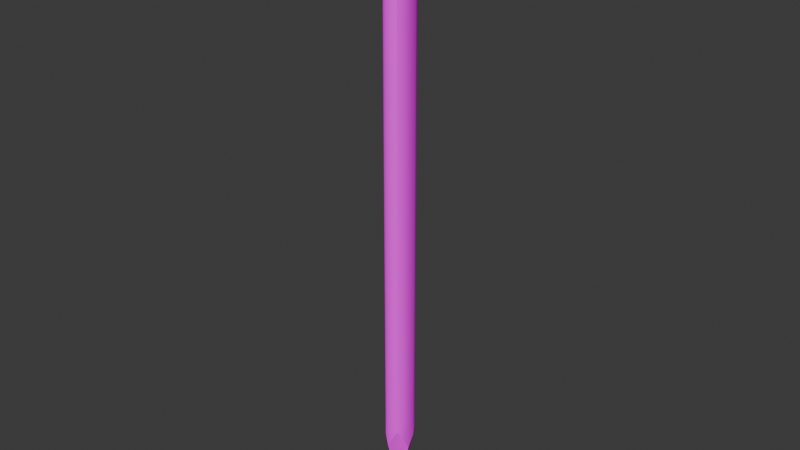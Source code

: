 # Source: Nail.blend  (saved by Blender 4.0.36; exported with 4.5.12 LTS)
import bpy
from mathutils import Matrix  # noqa: F401  (used for matrix-valued properties, if any)

bpy.ops.wm.read_factory_settings(use_empty=True)
scene = bpy.context.scene
scene.name = 'Scene'

# ---- collections
col_collection = bpy.data.collections.new('Collection'); scene.collection.children.link(col_collection)

# ---- images (referenced by path relative to the original .blend; pixels are not part of the script)
import os
ASSET_DIR = os.environ.get("B2B_ASSET_DIR", "")  # directory of the original .blend (textures are referenced by path, not embedded)
HERE = os.path.dirname(os.path.abspath(__file__))  # packed textures are extracted next to this script under _unpacked/

def load_image(name, relpath, width, height, colorspace="sRGB"):
    """Load a texture the original file referenced (path relative to the .blend, or extracted next to this script)."""
    p = next((c for c in (os.path.join(HERE, relpath), os.path.join(ASSET_DIR, relpath)) if relpath and os.path.exists(c)), "")
    if p:
        img = bpy.data.images.load(p, check_existing=True)
        img.name = name
    else:  # same state as the original file: an image datablock whose file is absent (Cycles renders it pink)
        img = bpy.data.images.new(name, width, height)
        img.source = "FILE"
        img.filepath = "//" + (relpath or name)
    img.colorspace_settings.name = colorspace
    return img
img_rusty_nail_diffuse = load_image('Rusty_Nail_Diffuse', 'Rusty_Nail_Diffuse.jpg', 1024, 1024, 'sRGB')
img_rusty_nail_normal = load_image('Rusty_Nail_Normal', 'Rusty_Nail_Normal.jpg', 1024, 1024, 'Non-Color')
img_rusty_nail_specular = load_image('Rusty_Nail_Specular', 'Rusty_Nail_Specular.jpg', 1024, 1024, 'Non-Color')

# ---- materials (node trees are filled in below, after node groups)
mat_rusty_nail_mat = bpy.data.materials.new('Rusty_Nail_mat')
mat_rusty_nail_mat.use_transparent_shadow = False
mat_rusty_nail_mat.diffuse_color = (1.0, 1.0, 1.0, 1.0)
mat_rusty_nail_mat.roughness = 0.8533
mat_rusty_nail_mat.specular_intensity = 1.0
mat_rusty_nail_mat.metallic = 0.22

# ---- material node trees
mat_rusty_nail_mat.use_nodes = True; mat_rusty_nail_mat.node_tree.nodes.clear()
_N = mat_rusty_nail_mat.node_tree.nodes; _L = mat_rusty_nail_mat.node_tree.links
n0 = _N.new('ShaderNodeBsdfPrincipled'); n0.name = 'Principled BSDF'; n0.location = (10, 300)
n0.inputs[1].default_value = 0.22
n0.inputs[2].default_value = 0.8533
n0.inputs[3].default_value = 1.45
n0.inputs[27].default_value = (0.0, 0.0, 0.0, 1.0)
n0.inputs[28].default_value = 1.0
n1 = _N.new('ShaderNodeNormalMap'); n1.name = 'Normal Map'; n1.location = (-300, -300)
n1.label = 'Normal/Map'
n1.inputs[0].default_value = 0.301
n2 = _N.new('ShaderNodeTexImage'); n2.name = 'Image Texture'; n2.location = (-300, 600)
n2.image = img_rusty_nail_diffuse
n3 = _N.new('ShaderNodeTexImage'); n3.name = 'Image Texture.001'; n3.location = (-600, -900)
n3.image = img_rusty_nail_normal
n4 = _N.new('ShaderNodeTexImage'); n4.name = 'Image Texture.002'; n4.location = (-300, 300)
n4.image = img_rusty_nail_specular
n5 = _N.new('ShaderNodeOutputMaterial'); n5.name = 'Material Output'; n5.location = (300, 300)
_L.new(n0.outputs[0], n5.inputs[0])
_L.new(n1.outputs[0], n0.inputs[5])
_L.new(n2.outputs[0], n0.inputs[0])
_L.new(n3.outputs[0], n1.inputs[1])
_L.new(n4.outputs[0], n0.inputs[13])
n5.is_active_output = True

# ---- world
world_world = bpy.data.worlds.new('World'); scene.world = world_world
world_world.use_nodes = True; world_world.node_tree.nodes.clear()
_N = world_world.node_tree.nodes; _L = world_world.node_tree.links
n0 = _N.new('ShaderNodeOutputWorld'); n0.name = 'World Output'; n0.location = (300, 300)
n1 = _N.new('ShaderNodeBackground'); n1.name = 'Background'; n1.location = (10, 300)
n1.inputs[0].default_value = (0.05088, 0.05088, 0.05088, 1.0)
_L.new(n1.outputs[0], n0.inputs[0])
n0.is_active_output = True
world_world.color = (0.05088, 0.05088, 0.05088)
world_world.use_sun_shadow = False
world_world.sun_shadow_jitter_overblur = 0.0

# ---- meshes
me_mesh = bpy.data.meshes.new('Mesh')
me_mesh.from_pydata([(0.05843, -0.1102, -2.941), (0.1172, -0.03684, -3.111), (0.1069, 0.05661, -2.941), (0.03352, 0.1154, -3.111), (-0.05993, 0.1051, -2.941), (-0.1187, 0.0317, -3.111), (-0.1084, -0.06175, -2.941), (-0.03502, -0.1205, -3.111), (-0.0007486, -0.002573, -3.617), (-0.1187, 0.0317, 1.232), (-0.05993, 0.1051, 1.232), (0.03352, 0.1154, 1.232), (0.1069, 0.05661, 1.232), (0.1172, -0.03684, 1.232), (0.05843, -0.1102, 1.232), (-0.03502, -0.1205, 1.232), (-0.1084, -0.06175, 1.232), (0.1863, -0.3429, 1.45), (0.1911, -0.3515, 1.437), (0.3722, -0.1109, 1.45), (0.3816, -0.1137, 1.437), (0.3396, 0.1845, 1.45), (0.3482, 0.1892, 1.437), (0.1076, 0.3704, 1.45), (0.1103, 0.3798, 1.437), (-0.1878, 0.3378, 1.45), (-0.1926, 0.3463, 1.437), (-0.3737, 0.1058, 1.45), (-0.3831, 0.1085, 1.437), (-0.3411, -0.1897, 1.45), (-0.3497, -0.1944, 1.437), (-0.1091, -0.3755, 1.45), (-0.1118, -0.3849, 1.437), (-0.0007486, -0.002563, 1.459), (-0.3806, 0.1078, 1.371), (-0.3721, 0.1053, 1.362), (-0.1913, 0.3441, 1.371), (-0.1871, 0.3363, 1.362), (0.1096, 0.3773, 1.371), (0.1071, 0.3688, 1.362), (0.3459, 0.188, 1.371), (0.3382, 0.1837, 1.362), (0.3791, -0.1129, 1.371), (0.3707, -0.1105, 1.362), (0.1898, -0.3492, 1.371), (0.1856, -0.3415, 1.362), (-0.1111, -0.3824, 1.371), (-0.1086, -0.374, 1.362), (-0.3474, -0.1931, 1.371), (-0.3397, -0.1889, 1.362), (-0.01416, 0.1189, -3.026), (-0.01416, 0.1189, 1.232), (-0.04293, 0.3795, 1.362), (-0.04389, 0.3882, 1.371), (-0.04418, 0.3908, 1.437), (-0.04311, 0.3811, 1.45), (-0.1872, 0.05161, 1.455), (-0.2421, -0.3038, 1.45), (-0.2482, -0.3114, 1.437), (-0.2466, -0.3094, 1.371), (-0.2411, -0.3026, 1.362), (-0.07715, -0.09794, 1.232), (-0.07715, -0.09794, -3.026), (-0.05973, 0.01456, -3.364), (0.07566, 0.0928, -3.026), (0.07566, 0.0928, 1.232), (0.2396, 0.2974, 1.362), (0.2451, 0.3043, 1.371), (0.2467, 0.3063, 1.437), (0.2406, 0.2987, 1.45), (0.1857, -0.05674, 1.455), (0.04161, -0.3863, 1.45), (0.04268, -0.3959, 1.437), (0.0424, -0.3934, 1.371), (0.04143, -0.3847, 1.362), (0.01266, -0.124, 1.232), (0.01266, -0.124, -3.026), (0.05823, -0.01971, -3.364), (0.1196, 0.0209, -3.009), (0.1196, 0.0209, 1.232), (0.3779, 0.07127, 1.362), (0.3865, 0.07295, 1.371), (0.389, 0.07344, 1.437), (0.3794, 0.07158, 1.45), (0.2084, 0.1438, 1.452), (0.06426, 0.2212, 1.454), (-0.09896, 0.2331, 1.452), (-0.282, 0.2638, 1.45), (-0.2891, 0.2705, 1.437), (-0.2872, 0.2687, 1.371), (-0.2808, 0.2626, 1.362), (-0.08978, 0.08173, 1.232), (-0.08978, 0.08173, -3.009), (-0.03182, 0.07197, -3.161), (0.01981, 0.06821, -3.314), (0.06542, 0.04372, -3.161), (0.09462, -0.07898, -3.026), (0.09462, -0.07898, 1.232), (0.2993, -0.2429, 1.362), (0.3061, -0.2484, 1.371), (0.3081, -0.25, 1.437), (0.3005, -0.2439, 1.45), (0.1122, -0.208, 1.452), (-0.05492, -0.189, 1.455), (-0.2062, -0.1155, 1.452), (-0.3845, -0.04493, 1.45), (-0.3941, -0.046, 1.437), (-0.3916, -0.04572, 1.371), (-0.3829, -0.04476, 1.362), (-0.1222, -0.01598, 1.232), (-0.1222, -0.01598, -3.026), (-0.06572, -0.03829, -3.195), (-0.01789, -0.06155, -3.364), (0.03497, -0.06754, -3.195), (0.05843, -0.1102, 1.2), (0.01266, -0.124, 1.199), (-0.03502, -0.1205, 1.198), (-0.07715, -0.09794, 1.199), (-0.1084, -0.06175, 1.2), (-0.1222, -0.01598, 1.199), (-0.1187, 0.0317, 1.198), (-0.08978, 0.08173, 1.199), (-0.05993, 0.1051, 1.2), (-0.01416, 0.1189, 1.199), (0.03352, 0.1154, 1.198), (0.07566, 0.0928, 1.199), (0.1069, 0.05661, 1.2), (0.1196, 0.0209, 1.199), (0.1172, -0.03684, 1.198), (0.09462, -0.07898, 1.199), (0.05843, -0.1102, -2.854), (0.1172, -0.03684, -2.854), (0.1069, 0.05661, -2.854), (0.03352, 0.1154, -2.854), (-0.05993, 0.1051, -2.854), (-0.1187, 0.0317, -2.854), (-0.1084, -0.06175, -2.854), (-0.03502, -0.1205, -2.854), (-0.01416, 0.1189, -2.854), (0.07566, 0.0928, -2.854), (0.1196, 0.0209, -2.854), (0.09462, -0.07898, -2.854), (0.01266, -0.124, -2.854), (-0.07715, -0.09794, -2.854), (-0.1222, -0.01598, -2.854), (-0.08978, 0.08173, -2.854), (0.01266, -0.124, -0.8274), (-0.03502, -0.1205, -0.8278), (-0.07715, -0.09794, -0.8275), (-0.1084, -0.06175, -0.8272), (-0.1222, -0.01598, -0.8276), (-0.1187, 0.0317, -0.8279), (-0.08978, 0.08173, -0.8275), (-0.05993, 0.1051, -0.8272), (-0.01416, 0.1189, -0.8274), (0.03352, 0.1154, -0.8277), (0.07566, 0.0928, -0.8273), (0.1069, 0.05661, -0.8269), (0.1196, 0.0209, -0.8272), (0.1172, -0.03684, -0.8276), (0.09462, -0.07898, -0.8273), (0.05843, -0.1102, -0.827), (0.01266, -0.124, 0.1858), (-0.03502, -0.1205, 0.1853), (-0.07715, -0.09794, 0.1857), (-0.1084, -0.06175, 0.1862), (-0.1222, -0.01598, 0.1857), (-0.1187, 0.0317, 0.1852), (-0.08978, 0.08173, 0.1858), (-0.05993, 0.1051, 0.1863), (-0.01416, 0.1189, 0.1858), (0.03352, 0.1154, 0.1853), (0.07566, 0.0928, 0.1859), (0.1069, 0.05661, 0.1864), (0.1196, 0.0209, 0.186), (0.1172, -0.03684, 0.1854), (0.09462, -0.07898, 0.1859), (0.05843, -0.1102, 0.1863), (0.05843, -0.1102, -1.84), (0.09462, -0.07898, -1.84), (0.1172, -0.03684, -1.841), (0.1196, 0.0209, -1.84), (0.1069, 0.05661, -1.84), (0.07566, 0.0928, -1.84), (0.03352, 0.1154, -1.841), (-0.01416, 0.1189, -1.841), (-0.05993, 0.1051, -1.841), (-0.08978, 0.08173, -1.841), (-0.1187, 0.0317, -1.841), (-0.1222, -0.01598, -1.841), (-0.1084, -0.06175, -1.841), (-0.07715, -0.09794, -1.841), (-0.03502, -0.1205, -1.841), (0.01266, -0.124, -1.841), (-0.3468, 0.09796, 1.349), (-0.3568, -0.04188, 1.349), (-0.3165, -0.1762, 1.349), (-0.2247, -0.2821, 1.349), (-0.1013, -0.3486, 1.349), (0.03856, -0.3586, 1.349), (0.1729, -0.3184, 1.349), (0.2788, -0.2265, 1.349), (0.3453, -0.1031, 1.349), (0.352, 0.06623, 1.349), (0.315, 0.171, 1.349), (0.2232, 0.277, 1.349), (0.09978, 0.3435, 1.349), (-0.04005, 0.3535, 1.349), (-0.1744, 0.3132, 1.349), (-0.2617, 0.2446, 1.349)], [], [(128, 13, 97, 129), (126, 12, 79, 127), (124, 11, 65, 125), (122, 10, 51, 123), (121, 91, 10, 122), (119, 109, 9, 120), (117, 61, 16, 118), (115, 75, 15, 116), (94, 3, 64, 95), (4, 50, 93, 92), (110, 5, 63, 111), (112, 8, 77, 113), (90, 37, 208, 209), (37, 52, 207, 208), (39, 66, 205, 206), (41, 80, 203, 204), (43, 98, 201, 202), (74, 47, 198, 199), (60, 49, 196, 197), (108, 35, 194, 195), (71, 31, 32, 72), (100, 20, 19, 101), (82, 22, 21, 83), (68, 24, 23, 69), (54, 26, 25, 55), (26, 88, 87, 25), (28, 106, 105, 27), (30, 58, 57, 29), (102, 70, 33, 103), (56, 27, 105, 104), (55, 25, 87, 86), (69, 23, 85, 84), (89, 36, 37, 90), (35, 108, 107, 34), (36, 53, 52, 37), (38, 67, 66, 39), (40, 81, 80, 41), (42, 99, 98, 43), (73, 46, 47, 74), (59, 48, 49, 60), (36, 89, 88, 26), (53, 36, 26, 54), (67, 38, 24, 68), (81, 40, 22, 82), (99, 42, 20, 100), (46, 73, 72, 32), (48, 59, 58, 30), (34, 107, 106, 28), (123, 51, 11, 124), (206, 207, 52, 39), (53, 38, 39, 52), (38, 53, 54, 24), (24, 54, 55, 23), (85, 23, 55, 86), (103, 33, 56, 104), (58, 32, 31, 57), (59, 46, 32, 58), (46, 59, 60, 47), (47, 60, 197, 198), (116, 15, 61, 117), (63, 8, 112, 111), (50, 3, 94, 93), (125, 65, 12, 126), (204, 205, 66, 41), (67, 40, 41, 66), (40, 67, 68, 22), (22, 68, 69, 21), (83, 21, 69, 84), (101, 19, 70, 102), (17, 71, 72, 18), (73, 44, 18, 72), (44, 73, 74, 45), (45, 74, 199, 200), (114, 14, 75, 115), (113, 77, 1, 96), (2, 78, 95, 64), (127, 79, 13, 128), (202, 203, 80, 43), (81, 42, 43, 80), (42, 81, 82, 20), (20, 82, 83, 19), (19, 83, 84, 70), (85, 33, 70, 84), (33, 85, 86, 56), (87, 27, 56, 86), (88, 28, 27, 87), (89, 34, 28, 88), (34, 89, 90, 35), (35, 90, 209, 194), (120, 9, 91, 121), (93, 63, 5, 92), (94, 8, 63, 93), (77, 8, 94, 95), (78, 1, 77, 95), (129, 97, 14, 114), (200, 201, 98, 45), (99, 44, 45, 98), (44, 99, 100, 18), (18, 100, 101, 17), (71, 17, 101, 102), (31, 71, 102, 103), (31, 103, 104, 57), (105, 29, 57, 104), (106, 30, 29, 105), (107, 48, 30, 106), (108, 49, 48, 107), (49, 108, 195, 196), (118, 16, 109, 119), (6, 110, 111, 62), (112, 7, 62, 111), (76, 7, 112, 113), (0, 76, 113, 96), (76, 0, 130, 142), (7, 76, 142, 137), (62, 7, 137, 143), (6, 62, 143, 136), (110, 6, 136, 144), (5, 110, 144, 135), (92, 5, 135, 145), (4, 92, 145, 134), (50, 4, 134, 138), (3, 50, 138, 133), (64, 3, 133, 139), (2, 64, 139, 132), (78, 2, 132, 140), (1, 78, 140, 131), (96, 1, 131, 141), (0, 96, 141, 130), (193, 178, 161, 146), (192, 193, 146, 147), (191, 192, 147, 148), (190, 191, 148, 149), (189, 190, 149, 150), (188, 189, 150, 151), (187, 188, 151, 152), (186, 187, 152, 153), (185, 186, 153, 154), (184, 185, 154, 155), (183, 184, 155, 156), (182, 183, 156, 157), (181, 182, 157, 158), (180, 181, 158, 159), (179, 180, 159, 160), (178, 179, 160, 161), (147, 146, 162, 163), (148, 147, 163, 164), (149, 148, 164, 165), (150, 149, 165, 166), (151, 150, 166, 167), (152, 151, 167, 168), (153, 152, 168, 169), (154, 153, 169, 170), (155, 154, 170, 171), (156, 155, 171, 172), (157, 156, 172, 173), (158, 157, 173, 174), (159, 158, 174, 175), (160, 159, 175, 176), (161, 160, 176, 177), (146, 161, 177, 162), (163, 162, 115, 116), (164, 163, 116, 117), (165, 164, 117, 118), (166, 165, 118, 119), (167, 166, 119, 120), (168, 167, 120, 121), (169, 168, 121, 122), (170, 169, 122, 123), (171, 170, 123, 124), (172, 171, 124, 125), (173, 172, 125, 126), (174, 173, 126, 127), (175, 174, 127, 128), (176, 175, 128, 129), (177, 176, 129, 114), (162, 177, 114, 115), (130, 141, 179, 178), (141, 131, 180, 179), (131, 140, 181, 180), (140, 132, 182, 181), (132, 139, 183, 182), (139, 133, 184, 183), (133, 138, 185, 184), (138, 134, 186, 185), (134, 145, 187, 186), (145, 135, 188, 187), (135, 144, 189, 188), (144, 136, 190, 189), (136, 143, 191, 190), (143, 137, 192, 191), (137, 142, 193, 192), (142, 130, 178, 193), (195, 194, 9, 109), (196, 195, 109, 16), (197, 196, 16, 61), (198, 197, 61, 15), (199, 198, 15, 75), (200, 199, 75, 14), (97, 201, 200, 14), (202, 201, 97, 13), (79, 203, 202, 13), (204, 203, 79, 12), (65, 205, 204, 12), (206, 205, 65, 11), (51, 207, 206, 11), (208, 207, 51, 10), (209, 208, 10, 91), (194, 209, 91, 9)])
me_mesh.polygons.foreach_set('use_smooth', [True] * 208)
_k = set([(0, 76), (0, 96), (1, 77), (1, 78), (1, 96), (2, 64), (2, 78), (3, 50), (3, 64), (3, 94), (4, 50), (4, 92), (5, 63), (5, 92), (5, 110), (6, 62), (6, 110), (7, 62), (7, 76), (7, 112), (8, 63), (8, 77), (8, 94), (8, 112)])
me_mesh.attributes.new('sharp_edge', 'BOOLEAN', 'EDGE').data.foreach_set('value', [ (min(e.vertices), max(e.vertices)) in _k for e in me_mesh.edges])
_uv = me_mesh.uv_layers.new(name='map1')
_uv.uv.foreach_set('vector', [0.7741, 0.1048, 0.7742, 0.09867, 0.7654, 0.1019, 0.7653, 0.108, 0.7928, 0.1003, 0.7929, 0.09431, 0.7854, 0.09605, 0.7853, 0.1021, 0.8124, 0.09835, 0.8125, 0.09213, 0.8027, 0.09322, 0.8026, 0.09931, 0.8325, 0.09782, 0.8326, 0.09185, 0.8225, 0.09199, 0.8225, 0.09808, 0.8404, 0.09854, 0.8405, 0.09247, 0.8326, 0.09185, 0.8325, 0.09782, 0.8618, 0.1012, 0.8619, 0.09516, 0.8524, 0.09341, 0.8523, 0.09963, 0.8799, 0.1055, 0.8801, 0.09947, 0.8714, 0.09692, 0.8712, 0.1029, 0.8969, 0.1105, 0.897, 0.1045, 0.8887, 0.102, 0.8886, 0.1082, 0.8032, 0.9372, 0.8016, 0.8976, 0.7929, 0.8818, 0.7901, 0.9079, 0.8198, 0.8663, 0.8107, 0.882, 0.8149, 0.9082, 0.8266, 0.8793, 0.8461, 0.8836, 0.8369, 0.8989, 0.8213, 0.9476, 0.8425, 0.9163, 0.7699, 0.9519, 0.8057, 0.9964, 0.786, 0.9472, 0.7635, 0.9171, 0.8504, 0.02542, 0.8359, 0.02379, 0.8356, 0.03059, 0.8494, 0.03212, 0.8359, 0.02379, 0.8181, 0.02402, 0.8185, 0.03082, 0.8356, 0.03059, 0.8002, 0.02425, 0.7818, 0.02881, 0.7838, 0.03525, 0.8015, 0.03104, 0.7633, 0.03338, 0.7468, 0.04167, 0.7507, 0.04711, 0.7662, 0.03947, 0.7222, 0.05411, 0.7108, 0.08037, 0.7162, 0.08253, 0.7274, 0.05857, 0.954, 0.09925, 0.9482, 0.07144, 0.9422, 0.0745, 0.9483, 0.09977, 0.9295, 0.05607, 0.9108, 0.04071, 0.9069, 0.04633, 0.9245, 0.06041, 0.8914, 0.03429, 0.8721, 0.02787, 0.8701, 0.03442, 0.8885, 0.04037, 0.5737, 0.5191, 0.609, 0.6033, 0.619, 0.6029, 0.5822, 0.5154, 0.4577, 0.3917, 0.37, 0.3556, 0.37, 0.3656, 0.4542, 0.4003, 0.265, 0.3992, 0.195, 0.4282, 0.202, 0.4354, 0.2692, 0.4074, 0.1585, 0.5158, 0.1219, 0.6034, 0.1319, 0.6034, 0.167, 0.5194, 0.1581, 0.6912, 0.1942, 0.7791, 0.2013, 0.772, 0.1666, 0.6877, 0.1942, 0.7791, 0.2645, 0.8083, 0.2687, 0.8, 0.2013, 0.772, 0.37, 0.8521, 0.4581, 0.8157, 0.4546, 0.8072, 0.37, 0.8421, 0.5462, 0.7793, 0.5826, 0.6911, 0.5741, 0.6878, 0.5392, 0.7723, 0.472, 0.502, 0.3702, 0.4848, 0.3705, 0.6041, 0.4897, 0.6037, 0.3702, 0.7231, 0.37, 0.8421, 0.4546, 0.8072, 0.4721, 0.7054, 0.1666, 0.6877, 0.2013, 0.772, 0.2687, 0.8, 0.248, 0.7019, 0.167, 0.5194, 0.1319, 0.6034, 0.2273, 0.6037, 0.2483, 0.5056, 0.2525, 0.8317, 0.174, 0.7988, 0.1694, 0.8034, 0.2497, 0.8371, 0.3703, 0.8877, 0.4707, 0.8458, 0.4683, 0.8401, 0.3702, 0.8811, 0.174, 0.7988, 0.1339, 0.7009, 0.1282, 0.7031, 0.1694, 0.8034, 0.09373, 0.6029, 0.1345, 0.5055, 0.1288, 0.5031, 0.08698, 0.6028, 0.1753, 0.408, 0.2532, 0.3758, 0.2505, 0.3703, 0.1707, 0.4034, 0.3701, 0.3274, 0.4677, 0.3676, 0.4701, 0.3619, 0.3702, 0.3208, 0.6058, 0.5053, 0.6463, 0.6028, 0.6529, 0.6028, 0.6115, 0.5029, 0.6063, 0.7009, 0.5663, 0.7991, 0.5711, 0.8038, 0.612, 0.7033, 0.174, 0.7988, 0.2525, 0.8317, 0.2645, 0.8083, 0.1942, 0.7791, 0.1339, 0.7009, 0.174, 0.7988, 0.1942, 0.7791, 0.1581, 0.6912, 0.1345, 0.5055, 0.09373, 0.6029, 0.1219, 0.6034, 0.1585, 0.5158, 0.2532, 0.3758, 0.1753, 0.408, 0.195, 0.4282, 0.265, 0.3992, 0.4677, 0.3676, 0.3701, 0.3274, 0.37, 0.3556, 0.4577, 0.3917, 0.6463, 0.6028, 0.6058, 0.5053, 0.5822, 0.5154, 0.619, 0.6029, 0.5663, 0.7991, 0.6063, 0.7009, 0.5826, 0.6911, 0.5462, 0.7793, 0.3702, 0.8811, 0.4683, 0.8401, 0.4581, 0.8157, 0.37, 0.8521, 0.8225, 0.09808, 0.8225, 0.09199, 0.8125, 0.09213, 0.8124, 0.09835, 0.8015, 0.03104, 0.8185, 0.03082, 0.8181, 0.02402, 0.8002, 0.02425, 0.1339, 0.7009, 0.09373, 0.6029, 0.08698, 0.6028, 0.1282, 0.7031, 0.09373, 0.6029, 0.1339, 0.7009, 0.1581, 0.6912, 0.1219, 0.6034, 0.1219, 0.6034, 0.1581, 0.6912, 0.1666, 0.6877, 0.1319, 0.6034, 0.2273, 0.6037, 0.1319, 0.6034, 0.1666, 0.6877, 0.248, 0.7019, 0.4897, 0.6037, 0.3705, 0.6041, 0.3702, 0.7231, 0.4721, 0.7054, 0.5826, 0.6911, 0.619, 0.6029, 0.609, 0.6033, 0.5741, 0.6878, 0.6063, 0.7009, 0.6463, 0.6028, 0.619, 0.6029, 0.5826, 0.6911, 0.6463, 0.6028, 0.6063, 0.7009, 0.612, 0.7033, 0.6529, 0.6028, 0.9482, 0.07144, 0.9295, 0.05607, 0.9245, 0.06041, 0.9422, 0.0745, 0.8886, 0.1082, 0.8887, 0.102, 0.8801, 0.09947, 0.8799, 0.1055, 0.8213, 0.9476, 0.8057, 0.9964, 0.839, 0.9489, 0.8425, 0.9163, 0.8107, 0.882, 0.8016, 0.8976, 0.8032, 0.9372, 0.8149, 0.9082, 0.8026, 0.09931, 0.8027, 0.09322, 0.7929, 0.09431, 0.7928, 0.1003, 0.7662, 0.03947, 0.7838, 0.03525, 0.7818, 0.02881, 0.7633, 0.03338, 0.1345, 0.5055, 0.1753, 0.408, 0.1707, 0.4034, 0.1288, 0.5031, 0.1753, 0.408, 0.1345, 0.5055, 0.1585, 0.5158, 0.195, 0.4282, 0.195, 0.4282, 0.1585, 0.5158, 0.167, 0.5194, 0.202, 0.4354, 0.2692, 0.4074, 0.202, 0.4354, 0.167, 0.5194, 0.2483, 0.5056, 0.4542, 0.4003, 0.37, 0.3656, 0.3702, 0.4848, 0.472, 0.502, 0.5383, 0.435, 0.5737, 0.5191, 0.5822, 0.5154, 0.5454, 0.4279, 0.6058, 0.5053, 0.5653, 0.4079, 0.5454, 0.4279, 0.5822, 0.5154, 0.5653, 0.4079, 0.6058, 0.5053, 0.6115, 0.5029, 0.57, 0.4031, 0.9598, 0.1271, 0.954, 0.09925, 0.9483, 0.09977, 0.9543, 0.125, 0.9052, 0.1128, 0.9053, 0.1069, 0.897, 0.1045, 0.8969, 0.1105, 0.7635, 0.9171, 0.786, 0.9472, 0.7662, 0.8979, 0.7572, 0.8824, 0.7843, 0.8659, 0.777, 0.8787, 0.7901, 0.9079, 0.7929, 0.8818, 0.7853, 0.1021, 0.7854, 0.09605, 0.7742, 0.09867, 0.7741, 0.1048, 0.7274, 0.05857, 0.7507, 0.04711, 0.7468, 0.04167, 0.7222, 0.05411, 0.2532, 0.3758, 0.3701, 0.3274, 0.3702, 0.3208, 0.2505, 0.3703, 0.3701, 0.3274, 0.2532, 0.3758, 0.265, 0.3992, 0.37, 0.3556, 0.37, 0.3556, 0.265, 0.3992, 0.2692, 0.4074, 0.37, 0.3656, 0.37, 0.3656, 0.2692, 0.4074, 0.2483, 0.5056, 0.3702, 0.4848, 0.2273, 0.6037, 0.3705, 0.6041, 0.3702, 0.4848, 0.2483, 0.5056, 0.3705, 0.6041, 0.2273, 0.6037, 0.248, 0.7019, 0.3702, 0.7231, 0.2687, 0.8, 0.37, 0.8421, 0.3702, 0.7231, 0.248, 0.7019, 0.2645, 0.8083, 0.37, 0.8521, 0.37, 0.8421, 0.2687, 0.8, 0.2525, 0.8317, 0.3702, 0.8811, 0.37, 0.8521, 0.2645, 0.8083, 0.3702, 0.8811, 0.2525, 0.8317, 0.2497, 0.8371, 0.3703, 0.8877, 0.8721, 0.02787, 0.8504, 0.02542, 0.8494, 0.03212, 0.8701, 0.03442, 0.8523, 0.09963, 0.8524, 0.09341, 0.8405, 0.09247, 0.8404, 0.09854, 0.8149, 0.9082, 0.8213, 0.9476, 0.8369, 0.8989, 0.8266, 0.8793, 0.8032, 0.9372, 0.8057, 0.9964, 0.8213, 0.9476, 0.8149, 0.9082, 0.786, 0.9472, 0.8057, 0.9964, 0.8032, 0.9372, 0.7901, 0.9079, 0.777, 0.8787, 0.7662, 0.8979, 0.786, 0.9472, 0.7901, 0.9079, 0.7653, 0.108, 0.7654, 0.1019, 0.7566, 0.1052, 0.7566, 0.1111, 0.7051, 0.1065, 0.7162, 0.08253, 0.7108, 0.08037, 0.6994, 0.1066, 0.4677, 0.3676, 0.5653, 0.4079, 0.57, 0.4031, 0.4701, 0.3619, 0.5653, 0.4079, 0.4677, 0.3676, 0.4577, 0.3917, 0.5454, 0.4279, 0.5454, 0.4279, 0.4577, 0.3917, 0.4542, 0.4003, 0.5383, 0.435, 0.5737, 0.5191, 0.5383, 0.435, 0.4542, 0.4003, 0.472, 0.502, 0.609, 0.6033, 0.5737, 0.5191, 0.472, 0.502, 0.4897, 0.6037, 0.609, 0.6033, 0.4897, 0.6037, 0.4721, 0.7054, 0.5741, 0.6878, 0.4546, 0.8072, 0.5392, 0.7723, 0.5741, 0.6878, 0.4721, 0.7054, 0.4581, 0.8157, 0.5462, 0.7793, 0.5392, 0.7723, 0.4546, 0.8072, 0.4683, 0.8401, 0.5663, 0.7991, 0.5462, 0.7793, 0.4581, 0.8157, 0.4707, 0.8458, 0.5711, 0.8038, 0.5663, 0.7991, 0.4683, 0.8401, 0.9108, 0.04071, 0.8914, 0.03429, 0.8885, 0.04037, 0.9069, 0.04633, 0.8712, 0.1029, 0.8714, 0.09692, 0.8619, 0.09516, 0.8618, 0.1012, 0.8553, 0.8683, 0.8461, 0.8836, 0.8425, 0.9163, 0.8638, 0.8849, 0.839, 0.9489, 0.8723, 0.9015, 0.8638, 0.8849, 0.8425, 0.9163, 0.7411, 0.8871, 0.7342, 0.9074, 0.7699, 0.9519, 0.7635, 0.9171, 0.7481, 0.8668, 0.7411, 0.8871, 0.7635, 0.9171, 0.7572, 0.8824, 0.8817, 0.8859, 0.8911, 0.8703, 0.8914, 0.8542, 0.8824, 0.8542, 0.8723, 0.9015, 0.8817, 0.8859, 0.8824, 0.8542, 0.8733, 0.8541, 0.8638, 0.8849, 0.8723, 0.9015, 0.8733, 0.8541, 0.8645, 0.8531, 0.8553, 0.8683, 0.8638, 0.8849, 0.8645, 0.8531, 0.8556, 0.8522, 0.8461, 0.8836, 0.8553, 0.8683, 0.8556, 0.8522, 0.8467, 0.8517, 0.8369, 0.8989, 0.8461, 0.8836, 0.8467, 0.8517, 0.8378, 0.8512, 0.8266, 0.8793, 0.8369, 0.8989, 0.8378, 0.8512, 0.8271, 0.8505, 0.8198, 0.8663, 0.8266, 0.8793, 0.8271, 0.8505, 0.82, 0.8501, 0.8107, 0.882, 0.8198, 0.8663, 0.82, 0.8501, 0.8112, 0.85, 0.8016, 0.8976, 0.8107, 0.882, 0.8112, 0.85, 0.8022, 0.8499, 0.7929, 0.8818, 0.8016, 0.8976, 0.8022, 0.8499, 0.7933, 0.8498, 0.7843, 0.8659, 0.7929, 0.8818, 0.7933, 0.8498, 0.7845, 0.8497, 0.777, 0.8787, 0.7843, 0.8659, 0.7845, 0.8497, 0.7774, 0.85, 0.7662, 0.8979, 0.777, 0.8787, 0.7774, 0.85, 0.7667, 0.8505, 0.7572, 0.8824, 0.7662, 0.8979, 0.7667, 0.8505, 0.7575, 0.8507, 0.7481, 0.8668, 0.7572, 0.8824, 0.7575, 0.8507, 0.7483, 0.8508, 0.886, 0.6683, 0.8949, 0.6689, 0.8983, 0.4835, 0.8896, 0.4824, 0.8771, 0.6676, 0.886, 0.6683, 0.8896, 0.4824, 0.881, 0.4811, 0.8683, 0.6662, 0.8771, 0.6676, 0.881, 0.4811, 0.8722, 0.4793, 0.8595, 0.6649, 0.8683, 0.6662, 0.8722, 0.4793, 0.8634, 0.4775, 0.8505, 0.6641, 0.8595, 0.6649, 0.8634, 0.4775, 0.8542, 0.4765, 0.8414, 0.6633, 0.8505, 0.6641, 0.8542, 0.4765, 0.845, 0.4754, 0.8304, 0.6625, 0.8414, 0.6633, 0.845, 0.4754, 0.8338, 0.4745, 0.8231, 0.662, 0.8304, 0.6625, 0.8338, 0.4745, 0.8263, 0.4739, 0.814, 0.662, 0.8231, 0.662, 0.8263, 0.4739, 0.8168, 0.474, 0.8048, 0.662, 0.814, 0.662, 0.8168, 0.474, 0.8073, 0.4741, 0.7956, 0.6622, 0.8048, 0.662, 0.8073, 0.4741, 0.798, 0.4746, 0.7865, 0.6623, 0.7956, 0.6622, 0.798, 0.4746, 0.7886, 0.475, 0.7793, 0.663, 0.7865, 0.6623, 0.7886, 0.475, 0.7813, 0.476, 0.7685, 0.6641, 0.7793, 0.663, 0.7813, 0.476, 0.7704, 0.4777, 0.7595, 0.665, 0.7685, 0.6641, 0.7704, 0.4777, 0.7614, 0.4793, 0.7503, 0.6659, 0.7595, 0.665, 0.7614, 0.4793, 0.7524, 0.4809, 0.881, 0.4811, 0.8896, 0.4824, 0.8933, 0.2964, 0.8848, 0.2947, 0.8722, 0.4793, 0.881, 0.4811, 0.8848, 0.2947, 0.8761, 0.2924, 0.8634, 0.4775, 0.8722, 0.4793, 0.8761, 0.2924, 0.8673, 0.2902, 0.8542, 0.4765, 0.8634, 0.4775, 0.8673, 0.2902, 0.858, 0.2889, 0.845, 0.4754, 0.8542, 0.4765, 0.858, 0.2889, 0.8487, 0.2875, 0.8338, 0.4745, 0.845, 0.4754, 0.8487, 0.2875, 0.8371, 0.2865, 0.8263, 0.4739, 0.8338, 0.4745, 0.8371, 0.2865, 0.8294, 0.2859, 0.8168, 0.474, 0.8263, 0.4739, 0.8294, 0.2859, 0.8196, 0.2861, 0.8073, 0.4741, 0.8168, 0.474, 0.8196, 0.2861, 0.8099, 0.2862, 0.798, 0.4746, 0.8073, 0.4741, 0.8099, 0.2862, 0.8003, 0.2869, 0.7886, 0.475, 0.798, 0.4746, 0.8003, 0.2869, 0.7907, 0.2876, 0.7813, 0.476, 0.7886, 0.475, 0.7907, 0.2876, 0.7833, 0.2891, 0.7704, 0.4777, 0.7813, 0.476, 0.7833, 0.2891, 0.7723, 0.2913, 0.7614, 0.4793, 0.7704, 0.4777, 0.7723, 0.2913, 0.7634, 0.2936, 0.7524, 0.4809, 0.7614, 0.4793, 0.7634, 0.2936, 0.7545, 0.296, 0.8896, 0.4824, 0.8983, 0.4835, 0.9017, 0.2982, 0.8933, 0.2964, 0.8848, 0.2947, 0.8933, 0.2964, 0.8969, 0.1105, 0.8886, 0.1082, 0.8761, 0.2924, 0.8848, 0.2947, 0.8886, 0.1082, 0.8799, 0.1055, 0.8673, 0.2902, 0.8761, 0.2924, 0.8799, 0.1055, 0.8712, 0.1029, 0.858, 0.2889, 0.8673, 0.2902, 0.8712, 0.1029, 0.8618, 0.1012, 0.8487, 0.2875, 0.858, 0.2889, 0.8618, 0.1012, 0.8523, 0.09963, 0.8371, 0.2865, 0.8487, 0.2875, 0.8523, 0.09963, 0.8404, 0.09854, 0.8294, 0.2859, 0.8371, 0.2865, 0.8404, 0.09854, 0.8325, 0.09782, 0.8196, 0.2861, 0.8294, 0.2859, 0.8325, 0.09782, 0.8225, 0.09808, 0.8099, 0.2862, 0.8196, 0.2861, 0.8225, 0.09808, 0.8124, 0.09835, 0.8003, 0.2869, 0.8099, 0.2862, 0.8124, 0.09835, 0.8026, 0.09931, 0.7907, 0.2876, 0.8003, 0.2869, 0.8026, 0.09931, 0.7928, 0.1003, 0.7833, 0.2891, 0.7907, 0.2876, 0.7928, 0.1003, 0.7853, 0.1021, 0.7723, 0.2913, 0.7833, 0.2891, 0.7853, 0.1021, 0.7741, 0.1048, 0.7634, 0.2936, 0.7723, 0.2913, 0.7741, 0.1048, 0.7653, 0.108, 0.7545, 0.296, 0.7634, 0.2936, 0.7653, 0.108, 0.7566, 0.1111, 0.8933, 0.2964, 0.9017, 0.2982, 0.9052, 0.1128, 0.8969, 0.1105, 0.7483, 0.8508, 0.7575, 0.8507, 0.7595, 0.665, 0.7503, 0.6659, 0.7575, 0.8507, 0.7667, 0.8505, 0.7685, 0.6641, 0.7595, 0.665, 0.7667, 0.8505, 0.7774, 0.85, 0.7793, 0.663, 0.7685, 0.6641, 0.7774, 0.85, 0.7845, 0.8497, 0.7865, 0.6623, 0.7793, 0.663, 0.7845, 0.8497, 0.7933, 0.8498, 0.7956, 0.6622, 0.7865, 0.6623, 0.7933, 0.8498, 0.8022, 0.8499, 0.8048, 0.662, 0.7956, 0.6622, 0.8022, 0.8499, 0.8112, 0.85, 0.814, 0.662, 0.8048, 0.662, 0.8112, 0.85, 0.82, 0.8501, 0.8231, 0.662, 0.814, 0.662, 0.82, 0.8501, 0.8271, 0.8505, 0.8304, 0.6625, 0.8231, 0.662, 0.8271, 0.8505, 0.8378, 0.8512, 0.8414, 0.6633, 0.8304, 0.6625, 0.8378, 0.8512, 0.8467, 0.8517, 0.8505, 0.6641, 0.8414, 0.6633, 0.8467, 0.8517, 0.8556, 0.8522, 0.8595, 0.6649, 0.8505, 0.6641, 0.8556, 0.8522, 0.8645, 0.8531, 0.8683, 0.6662, 0.8595, 0.6649, 0.8645, 0.8531, 0.8733, 0.8541, 0.8771, 0.6676, 0.8683, 0.6662, 0.8733, 0.8541, 0.8824, 0.8542, 0.886, 0.6683, 0.8771, 0.6676, 0.8824, 0.8542, 0.8914, 0.8542, 0.8949, 0.6689, 0.886, 0.6683, 0.8885, 0.04037, 0.8701, 0.03442, 0.8524, 0.09341, 0.8619, 0.09516, 0.9069, 0.04633, 0.8885, 0.04037, 0.8619, 0.09516, 0.8714, 0.09692, 0.9245, 0.06041, 0.9069, 0.04633, 0.8714, 0.09692, 0.8801, 0.09947, 0.9422, 0.0745, 0.9245, 0.06041, 0.8801, 0.09947, 0.8887, 0.102, 0.9483, 0.09977, 0.9422, 0.0745, 0.8887, 0.102, 0.897, 0.1045, 0.9543, 0.125, 0.9483, 0.09977, 0.897, 0.1045, 0.9053, 0.1069, 0.7654, 0.1019, 0.7162, 0.08253, 0.7051, 0.1065, 0.7566, 0.1052, 0.7274, 0.05857, 0.7162, 0.08253, 0.7654, 0.1019, 0.7742, 0.09867, 0.7854, 0.09605, 0.7507, 0.04711, 0.7274, 0.05857, 0.7742, 0.09867, 0.7662, 0.03947, 0.7507, 0.04711, 0.7854, 0.09605, 0.7929, 0.09431, 0.8027, 0.09322, 0.7838, 0.03525, 0.7662, 0.03947, 0.7929, 0.09431, 0.8015, 0.03104, 0.7838, 0.03525, 0.8027, 0.09322, 0.8125, 0.09213, 0.8225, 0.09199, 0.8185, 0.03082, 0.8015, 0.03104, 0.8125, 0.09213, 0.8356, 0.03059, 0.8185, 0.03082, 0.8225, 0.09199, 0.8326, 0.09185, 0.8494, 0.03212, 0.8356, 0.03059, 0.8326, 0.09185, 0.8405, 0.09247, 0.8701, 0.03442, 0.8494, 0.03212, 0.8405, 0.09247, 0.8524, 0.09341])
me_mesh.materials.append(mat_rusty_nail_mat)
me_mesh.update()
me_mesh.normals_split_custom_set([tuple(v) for v in zip(*[iter([0.9701, -0.2426, 2.407e-06, 0.4726, -0.1174, -0.8734, 0.382, -0.306, -0.8721, 0.7795, -0.6264, 2.603e-06, 0.8532, 0.5215, -9.775e-07, 0.4151, 0.2549, -0.8733, 0.4864, 0.05185, -0.8722, 0.9938, 0.1112, -2.092e-06, 0.279, 0.9603, 0.0, 0.1359, 0.4678, -0.8733, 0.306, 0.3819, -0.8721, 0.6264, 0.7795, -1.203e-07, -0.4409, 0.8975, -1.04e-06, -0.2139, 0.4377, -0.8733, -0.0537, 0.4864, -0.8721, -0.1112, 0.9938, 2.049e-05, -0.7795, 0.6264, 3.392e-06, -0.3829, 0.3044, -0.8722, -0.2139, 0.4377, -0.8733, -0.4409, 0.8975, -1.04e-06, -0.9938, -0.1112, 2.754e-06, -0.4864, -0.05356, -0.8721, -0.4619, 0.1541, -0.8734, -0.9491, 0.315, 2.925e-06, -0.6264, -0.7795, -6.814e-08, -0.3059, -0.382, -0.8721, -0.4261, -0.2343, -0.8738, -0.8763, -0.4818, 1.434e-05, 0.1113, -0.9938, -1.046e-07, 0.05361, -0.4865, -0.8721, -0.1359, -0.4678, -0.8733, -0.279, -0.9603, 0.0, 0.8596, 0.4796, -0.1763, 0.8325, 0.5143, -0.2059, 0.8507, 0.4886, -0.1939, 0.8597, 0.4704, -0.1991, -0.467, 0.8637, -0.1895, -0.4565, 0.8683, -0.1939, -0.4738, 0.8578, -0.1991, -0.481, 0.855, -0.194, -0.8665, -0.4609, -0.1919, -0.8819, -0.4262, -0.2017, -0.8653, -0.4692, -0.1764, -0.8589, -0.4722, -0.1985, 0.4693, -0.8653, -0.1763, 0.4745, -0.8631, -0.1732, 0.4791, -0.8599, -0.1763, 0.4722, -0.8589, -0.1985, -0.4271, 0.343, -0.8367, -0.2408, 0.4893, -0.8382, -0.1963, 0.3976, -0.8963, -0.3464, 0.2794, -0.8955, -0.2408, 0.4893, -0.8382, -0.05999, 0.5434, -0.8373, -0.04884, 0.4424, -0.8955, -0.1963, 0.3976, -0.8963, 0.1524, 0.5247, -0.8375, 0.3418, 0.4266, -0.8373, 0.2783, 0.3474, -0.8955, 0.1236, 0.4254, -0.8965, 0.4655, 0.2841, -0.8382, 0.5444, 0.06076, -0.8366, 0.4422, 0.05035, -0.8955, 0.3788, 0.2305, -0.8963, 0.5314, -0.1332, -0.8366, 0.4265, -0.3417, -0.8374, 0.3474, -0.2783, -0.8955, 0.4298, -0.1083, -0.8964, 0.05996, -0.5431, -0.8375, -0.1524, -0.5245, -0.8377, -0.1236, -0.4254, -0.8965, 0.04885, -0.4425, -0.8955, -0.3416, -0.4264, -0.8375, -0.4787, -0.2631, -0.8376, -0.3882, -0.2134, -0.8965, -0.2783, -0.3474, -0.8955, -0.5432, -0.05993, -0.8374, -0.52, 0.1723, -0.8366, -0.4209, 0.1389, -0.8964, -0.4424, -0.04883, -0.8955, 0.01385, -0.09429, 0.9954, -0.02521, -0.08717, 0.9959, -0.2781, -0.9571, 0.08163, 0.1094, -0.9906, 0.08238, 0.7778, -0.6231, 0.08241, 0.9669, -0.2422, 0.0809, 0.08979, -0.02222, 0.9957, 0.07219, -0.06225, 0.9954, 0.9906, 0.11, 0.08175, 0.8505, 0.5194, 0.08244, 0.1009, 0.06186, 0.993, 0.08945, 0.01329, 0.9959, 0.6231, 0.7778, 0.0824, 0.2781, 0.9571, 0.08167, 0.0299, 0.1029, 0.9942, 0.07261, 0.08644, 0.9936, -0.1094, 0.9906, 0.08241, -0.4398, 0.8943, 0.08239, -0.05208, 0.1064, 0.993, -0.01497, 0.1119, 0.9936, -0.4398, 0.8943, 0.08239, -0.7774, 0.6237, 0.0817, -0.06843, 0.05916, 0.9959, -0.05208, 0.1064, 0.993, -0.9461, 0.3136, 0.08083, -0.9906, -0.1094, 0.08236, -0.09425, -0.0139, 0.9955, -0.08772, 0.02931, 0.9957, -0.8734, -0.4801, 0.08161, -0.6231, -0.7778, 0.08238, -0.06225, -0.07216, 0.9954, -0.09516, -0.05218, 0.9941, 0.01062, -0.01933, 0.9998, 0.01858, -0.004133, 0.9998, 0.0004618, 0.001601, 1.0, -0.005397, -0.01857, 0.9998, -0.01789, 0.00651, 0.9998, -0.08772, 0.02931, 0.9957, -0.09425, -0.0139, 0.9955, -0.01941, -0.01067, 0.9998, -0.01497, 0.1119, 0.9936, -0.05208, 0.1064, 0.993, -0.06843, 0.05916, 0.9959, -0.0107, 0.01964, 0.9997, 0.07261, 0.08644, 0.9936, 0.0299, 0.1029, 0.9942, 0.00531, 0.01828, 0.9998, 0.01956, 0.01085, 0.9997, -0.7727, 0.6194, -0.1389, -0.4368, 0.8886, -0.1399, -0.2408, 0.4893, -0.8382, -0.4271, 0.343, -0.8367, -0.52, 0.1723, -0.8366, -0.5432, -0.05993, -0.8374, -0.9842, -0.1087, -0.1397, -0.94, 0.3118, -0.1382, -0.4368, 0.8886, -0.1399, -0.1086, 0.9842, -0.1397, -0.05999, 0.5434, -0.8373, -0.2408, 0.4893, -0.8382, 0.2763, 0.951, -0.1391, 0.6191, 0.7728, -0.1397, 0.3418, 0.4266, -0.8373, 0.1524, 0.5247, -0.8375, 0.8449, 0.5163, -0.1399, 0.9843, 0.1089, -0.1389, 0.5444, 0.06076, -0.8366, 0.4655, 0.2841, -0.8382, 0.9608, -0.2404, -0.1382, 0.7727, -0.6192, -0.1397, 0.4265, -0.3417, -0.8374, 0.5314, -0.1332, -0.8366, 0.1087, -0.9842, -0.1397, -0.2763, -0.951, -0.1391, -0.1524, -0.5245, -0.8377, 0.05996, -0.5431, -0.8375, -0.6191, -0.7728, -0.1397, -0.8678, -0.477, -0.1391, -0.4787, -0.2631, -0.8376, -0.3416, -0.4264, -0.8375, -0.4368, 0.8886, -0.1399, -0.7727, 0.6194, -0.1389, -0.7774, 0.6237, 0.0817, -0.4398, 0.8943, 0.08239, -0.1086, 0.9842, -0.1397, -0.4368, 0.8886, -0.1399, -0.4398, 0.8943, 0.08239, -0.1094, 0.9906, 0.08241, 0.6191, 0.7728, -0.1397, 0.2763, 0.951, -0.1391, 0.2781, 0.9571, 0.08167, 0.6231, 0.7778, 0.0824, 0.9843, 0.1089, -0.1389, 0.8449, 0.5163, -0.1399, 0.8505, 0.5194, 0.08244, 0.9906, 0.11, 0.08175, 0.7727, -0.6192, -0.1397, 0.9608, -0.2404, -0.1382, 0.9669, -0.2422, 0.0809, 0.7778, -0.6231, 0.08241, -0.2763, -0.951, -0.1391, 0.1087, -0.9842, -0.1397, 0.1094, -0.9906, 0.08238, -0.2781, -0.9571, 0.08163, -0.8678, -0.477, -0.1391, -0.6191, -0.7728, -0.1397, -0.6231, -0.7778, 0.08238, -0.8734, -0.4801, 0.08161, -0.94, 0.3118, -0.1382, -0.9842, -0.1087, -0.1397, -0.9906, -0.1094, 0.08236, -0.9461, 0.3136, 0.08083, -0.1112, 0.9938, 2.049e-05, -0.0537, 0.4864, -0.8721, 0.1359, 0.4678, -0.8733, 0.279, 0.9603, 0.0, 0.1236, 0.4254, -0.8965, -0.04884, 0.4424, -0.8955, -0.05999, 0.5434, -0.8373, 0.1524, 0.5247, -0.8375, -0.1086, 0.9842, -0.1397, 0.2763, 0.951, -0.1391, 0.1524, 0.5247, -0.8375, -0.05999, 0.5434, -0.8373, 0.2763, 0.951, -0.1391, -0.1086, 0.9842, -0.1397, -0.1094, 0.9906, 0.08241, 0.2781, 0.9571, 0.08167, 0.2781, 0.9571, 0.08167, -0.1094, 0.9906, 0.08241, -0.01497, 0.1119, 0.9936, 0.0299, 0.1029, 0.9942, 0.00531, 0.01828, 0.9998, 0.0299, 0.1029, 0.9942, -0.01497, 0.1119, 0.9936, -0.0107, 0.01964, 0.9997, -0.005397, -0.01857, 0.9998, 0.0004618, 0.001601, 1.0, -0.01789, 0.00651, 0.9998, -0.01941, -0.01067, 0.9998, -0.6231, -0.7778, 0.08238, -0.2781, -0.9571, 0.08163, -0.02521, -0.08717, 0.9959, -0.06225, -0.07216, 0.9954, -0.6191, -0.7728, -0.1397, -0.2763, -0.951, -0.1391, -0.2781, -0.9571, 0.08163, -0.6231, -0.7778, 0.08238, -0.2763, -0.951, -0.1391, -0.6191, -0.7728, -0.1397, -0.3416, -0.4264, -0.8375, -0.1524, -0.5245, -0.8377, -0.1524, -0.5245, -0.8377, -0.3416, -0.4264, -0.8375, -0.2783, -0.3474, -0.8955, -0.1236, -0.4254, -0.8965, -0.279, -0.9603, 0.0, -0.1359, -0.4678, -0.8733, -0.3059, -0.382, -0.8721, -0.6264, -0.7795, -6.814e-08, -0.8653, -0.4692, -0.1764, -0.8631, -0.4745, -0.1732, -0.8599, -0.4791, -0.1763, -0.8589, -0.4722, -0.1985, -0.4565, 0.8683, -0.1939, -0.4274, 0.8803, -0.2059, -0.4688, 0.8655, -0.1763, -0.4738, 0.8578, -0.1991, 0.6264, 0.7795, -1.203e-07, 0.306, 0.3819, -0.8721, 0.4151, 0.2549, -0.8733, 0.8532, 0.5215, -9.775e-07, 0.3788, 0.2305, -0.8963, 0.2783, 0.3474, -0.8955, 0.3418, 0.4266, -0.8373, 0.4655, 0.2841, -0.8382, 0.6191, 0.7728, -0.1397, 0.8449, 0.5163, -0.1399, 0.4655, 0.2841, -0.8382, 0.3418, 0.4266, -0.8373, 0.8449, 0.5163, -0.1399, 0.6191, 0.7728, -0.1397, 0.6231, 0.7778, 0.0824, 0.8505, 0.5194, 0.08244, 0.8505, 0.5194, 0.08244, 0.6231, 0.7778, 0.0824, 0.07261, 0.08644, 0.9936, 0.1009, 0.06186, 0.993, 0.08945, 0.01329, 0.9959, 0.1009, 0.06186, 0.993, 0.07261, 0.08644, 0.9936, 0.01956, 0.01085, 0.9997, 0.07219, -0.06225, 0.9954, 0.08979, -0.02222, 0.9957, 0.01858, -0.004133, 0.9998, 0.01062, -0.01933, 0.9998, 0.05229, -0.09505, 0.9941, 0.01385, -0.09429, 0.9954, 0.1094, -0.9906, 0.08238, 0.4801, -0.8734, 0.08164, 0.1087, -0.9842, -0.1397, 0.4771, -0.8678, -0.1391, 0.4801, -0.8734, 0.08164, 0.1094, -0.9906, 0.08238, 0.4771, -0.8678, -0.1391, 0.1087, -0.9842, -0.1397, 0.05996, -0.5431, -0.8375, 0.2631, -0.4786, -0.8377, 0.2631, -0.4786, -0.8377, 0.05996, -0.5431, -0.8375, 0.04885, -0.4425, -0.8955, 0.2134, -0.3882, -0.8965, 0.4817, -0.8763, 9.77e-06, 0.2342, -0.4261, -0.8738, 0.05361, -0.4865, -0.8721, 0.1113, -0.9938, -1.046e-07, 0.4722, -0.8589, -0.1985, 0.4791, -0.8599, -0.1763, 0.5163, -0.8323, -0.2017, 0.4846, -0.8534, -0.1919, 0.8571, 0.4791, -0.1895, 0.8643, 0.4641, -0.194, 0.8597, 0.4704, -0.1991, 0.8507, 0.4886, -0.1939, 0.9938, 0.1112, -2.092e-06, 0.4864, 0.05185, -0.8722, 0.4726, -0.1174, -0.8734, 0.9701, -0.2426, 2.407e-06, 0.4298, -0.1083, -0.8964, 0.4422, 0.05035, -0.8955, 0.5444, 0.06076, -0.8366, 0.5314, -0.1332, -0.8366, 0.9843, 0.1089, -0.1389, 0.9608, -0.2404, -0.1382, 0.5314, -0.1332, -0.8366, 0.5444, 0.06076, -0.8366, 0.9608, -0.2404, -0.1382, 0.9843, 0.1089, -0.1389, 0.9906, 0.11, 0.08175, 0.9669, -0.2422, 0.0809, 0.9669, -0.2422, 0.0809, 0.9906, 0.11, 0.08175, 0.08945, 0.01329, 0.9959, 0.08979, -0.02222, 0.9957, 0.08979, -0.02222, 0.9957, 0.08945, 0.01329, 0.9959, 0.01956, 0.01085, 0.9997, 0.01858, -0.004133, 0.9998, 0.00531, 0.01828, 0.9998, 0.0004618, 0.001601, 1.0, 0.01858, -0.004133, 0.9998, 0.01956, 0.01085, 0.9997, 0.0004618, 0.001601, 1.0, 0.00531, 0.01828, 0.9998, -0.0107, 0.01964, 0.9997, -0.01789, 0.00651, 0.9998, -0.06843, 0.05916, 0.9959, -0.08772, 0.02931, 0.9957, -0.01789, 0.00651, 0.9998, -0.0107, 0.01964, 0.9997, -0.7774, 0.6237, 0.0817, -0.9461, 0.3136, 0.08083, -0.08772, 0.02931, 0.9957, -0.06843, 0.05916, 0.9959, -0.7727, 0.6194, -0.1389, -0.94, 0.3118, -0.1382, -0.9461, 0.3136, 0.08083, -0.7774, 0.6237, 0.0817, -0.94, 0.3118, -0.1382, -0.7727, 0.6194, -0.1389, -0.4271, 0.343, -0.8367, -0.52, 0.1723, -0.8366, -0.52, 0.1723, -0.8366, -0.4271, 0.343, -0.8367, -0.3464, 0.2794, -0.8955, -0.4209, 0.1389, -0.8964, -0.9491, 0.315, 2.925e-06, -0.4619, 0.1541, -0.8734, -0.3829, 0.3044, -0.8722, -0.7795, 0.6264, 3.392e-06, -0.4738, 0.8578, -0.1991, -0.476, 0.8615, -0.1767, -0.5051, 0.8392, -0.2017, -0.481, 0.855, -0.194, -0.4688, 0.8655, -0.1763, -0.4724, 0.8641, -0.1737, -0.476, 0.8615, -0.1767, -0.4738, 0.8578, -0.1991, 0.8635, 0.4723, -0.1768, 0.8619, 0.4765, -0.1737, 0.8596, 0.4796, -0.1763, 0.8597, 0.4704, -0.1991, 0.8643, 0.4641, -0.194, 0.8761, 0.4379, -0.2017, 0.8635, 0.4723, -0.1768, 0.8597, 0.4704, -0.1991, 0.7795, -0.6264, 2.603e-06, 0.382, -0.306, -0.8721, 0.2342, -0.4261, -0.8738, 0.4817, -0.8763, 9.77e-06, 0.2134, -0.3882, -0.8965, 0.3474, -0.2783, -0.8955, 0.4265, -0.3417, -0.8374, 0.2631, -0.4786, -0.8377, 0.7727, -0.6192, -0.1397, 0.4771, -0.8678, -0.1391, 0.2631, -0.4786, -0.8377, 0.4265, -0.3417, -0.8374, 0.4771, -0.8678, -0.1391, 0.7727, -0.6192, -0.1397, 0.7778, -0.6231, 0.08241, 0.4801, -0.8734, 0.08164, 0.4801, -0.8734, 0.08164, 0.7778, -0.6231, 0.08241, 0.07219, -0.06225, 0.9954, 0.05229, -0.09505, 0.9941, 0.01385, -0.09429, 0.9954, 0.05229, -0.09505, 0.9941, 0.07219, -0.06225, 0.9954, 0.01062, -0.01933, 0.9998, -0.02521, -0.08717, 0.9959, 0.01385, -0.09429, 0.9954, 0.01062, -0.01933, 0.9998, -0.005397, -0.01857, 0.9998, -0.02521, -0.08717, 0.9959, -0.005397, -0.01857, 0.9998, -0.01941, -0.01067, 0.9998, -0.06225, -0.07216, 0.9954, -0.09425, -0.0139, 0.9955, -0.09516, -0.05218, 0.9941, -0.06225, -0.07216, 0.9954, -0.01941, -0.01067, 0.9998, -0.9906, -0.1094, 0.08236, -0.8734, -0.4801, 0.08161, -0.09516, -0.05218, 0.9941, -0.09425, -0.0139, 0.9955, -0.9842, -0.1087, -0.1397, -0.8678, -0.477, -0.1391, -0.8734, -0.4801, 0.08161, -0.9906, -0.1094, 0.08236, -0.5432, -0.05993, -0.8374, -0.4787, -0.2631, -0.8376, -0.8678, -0.477, -0.1391, -0.9842, -0.1087, -0.1397, -0.4787, -0.2631, -0.8376, -0.5432, -0.05993, -0.8374, -0.4424, -0.04883, -0.8955, -0.3882, -0.2134, -0.8965, -0.8763, -0.4818, 1.434e-05, -0.4261, -0.2343, -0.8738, -0.4864, -0.05356, -0.8721, -0.9938, -0.1112, 2.754e-06, -0.8606, -0.4731, -0.1883, -0.8665, -0.4609, -0.1919, -0.8589, -0.4722, -0.1985, -0.8534, -0.4846, -0.1919, -0.8599, -0.4791, -0.1763, -0.8324, -0.5162, -0.2017, -0.8534, -0.4846, -0.1919, -0.8589, -0.4722, -0.1985, 0.4609, -0.8665, -0.1919, 0.4262, -0.8819, -0.2017, 0.4693, -0.8653, -0.1763, 0.4722, -0.8589, -0.1985, 0.4731, -0.8606, -0.1883, 0.4609, -0.8665, -0.1919, 0.4722, -0.8589, -0.1985, 0.4846, -0.8534, -0.1919, -0.03516, -0.9994, 5.588e-09, 0.4817, -0.8763, 0.0, 0.4817, -0.8763, -1.117e-07, 0.1029, -0.9947, 2.923e-07, -0.279, -0.9603, 0.0, -0.03516, -0.9994, 5.588e-09, 0.1029, -0.9947, 2.923e-07, -0.279, -0.9603, 0.0, -0.5057, -0.8627, 1.304e-07, -0.279, -0.9603, 0.0, -0.279, -0.9603, 0.0, -0.6202, -0.7844, 3.09e-07, -0.8763, -0.4817, 0.0, -0.5057, -0.8627, 1.304e-07, -0.6202, -0.7844, 3.09e-07, -0.8763, -0.4817, -1.327e-07, -0.9994, 0.03524, -8.969e-07, -0.8763, -0.4817, 0.0, -0.8763, -0.4817, -1.327e-07, -0.9947, -0.1031, -3.309e-07, -0.9503, 0.3113, -1.215e-06, -0.9994, 0.03524, -8.969e-07, -0.9947, -0.1031, -3.309e-07, -0.9494, 0.3141, 1.228e-07, -0.8524, 0.5229, -5.597e-07, -0.9503, 0.3113, -1.215e-06, -0.9494, 0.3141, 1.228e-07, -0.7846, 0.62, 1.899e-06, -0.4354, 0.9002, -1.155e-07, -0.8524, 0.5229, -5.597e-07, -0.7846, 0.62, 1.899e-06, -0.4405, 0.8977, 1.055e-06, 0.0353, 0.9994, -4.936e-08, -0.4354, 0.9002, -1.155e-07, -0.4405, 0.8977, 1.055e-06, -0.1033, 0.9946, 3.072e-07, 0.279, 0.9603, 0.0, 0.0353, 0.9994, -4.936e-08, -0.1033, 0.9946, 3.072e-07, 0.279, 0.9603, 0.0, 0.5058, 0.8627, 1.499e-07, 0.279, 0.9603, 0.0, 0.279, 0.9603, 0.0, 0.6199, 0.7846, 3.261e-07, 0.8501, 0.5267, 2.083e-06, 0.5058, 0.8627, 1.499e-07, 0.6199, 0.7846, 3.261e-07, 0.8528, 0.5222, 1.661e-06, 0.9999, -0.01519, 5.523e-07, 0.8501, 0.5267, 2.083e-06, 0.8528, 0.5222, 1.661e-06, 0.9947, 0.1032, 3.134e-06, 0.9692, -0.2464, 3.027e-07, 0.9999, -0.01519, 5.523e-07, 0.9947, 0.1032, 3.134e-06, 0.9699, -0.2435, 1.187e-06, 0.8627, -0.5057, 1.984e-07, 0.9692, -0.2464, 3.027e-07, 0.9699, -0.2435, 1.187e-06, 0.7845, -0.6202, 1.294e-07, 0.4817, -0.8763, 0.0, 0.8627, -0.5057, 1.984e-07, 0.7845, -0.6202, 1.294e-07, 0.4817, -0.8763, -1.117e-07, 0.1097, -0.994, -6.843e-08, 0.4817, -0.8763, -2.248e-07, 0.4817, -0.8763, -2.26e-07, 0.1097, -0.994, -6.843e-08, -0.279, -0.9603, 0.0, 0.1097, -0.994, -6.843e-08, 0.1097, -0.994, -6.843e-08, -0.279, -0.9603, 0.0, -0.6253, -0.7804, 0.0, -0.279, -0.9603, 0.0, -0.279, -0.9603, 0.0, -0.6253, -0.7804, 0.0, -0.8763, -0.4818, -2.65e-07, -0.6253, -0.7804, 0.0, -0.6253, -0.7804, 0.0, -0.8763, -0.4818, -2.647e-07, -0.994, -0.1097, -7.322e-07, -0.8763, -0.4818, -2.65e-07, -0.8763, -0.4818, -2.647e-07, -0.994, -0.1098, -6.72e-07, -0.9491, 0.3149, -1.138e-06, -0.994, -0.1097, -7.322e-07, -0.994, -0.1098, -6.72e-07, -0.9491, 0.315, 4.701e-07, -0.7804, 0.6253, -0.0001825, -0.9491, 0.3149, -1.138e-06, -0.9491, 0.315, 4.701e-07, -0.7804, 0.6253, 1.777e-06, -0.441, 0.8975, -1.583e-06, -0.7804, 0.6253, -0.0001825, -0.7804, 0.6253, 1.777e-06, -0.441, 0.8975, 1.031e-06, -0.1097, 0.994, 0.0, -0.441, 0.8975, -1.583e-06, -0.441, 0.8975, 1.031e-06, -0.1097, 0.994, 0.0, 0.279, 0.9603, 0.0, -0.1097, 0.994, 0.0, -0.1097, 0.994, 0.0, 0.279, 0.9603, 0.0, 0.6253, 0.7804, 0.0, 0.279, 0.9603, 0.0, 0.279, 0.9603, 0.0, 0.6253, 0.7804, 0.0, 0.8533, 0.5215, -0.000105, 0.6253, 0.7804, 0.0, 0.6253, 0.7804, 0.0, 0.8533, 0.5215, 1.263e-06, 0.994, 0.1098, -1.483e-06, 0.8533, 0.5215, -0.000105, 0.8533, 0.5215, 1.263e-06, 0.994, 0.1098, 2.151e-06, 0.9701, -0.2426, 7.746e-05, 0.994, 0.1098, -1.483e-06, 0.994, 0.1098, 2.151e-06, 0.9701, -0.2426, 8.219e-07, 0.7804, -0.6252, -3.66e-07, 0.9701, -0.2426, 7.746e-05, 0.9701, -0.2426, 8.219e-07, 0.7804, -0.6252, -3.672e-07, 0.4817, -0.8763, -2.248e-07, 0.7804, -0.6252, -3.66e-07, 0.7804, -0.6252, -3.672e-07, 0.4817, -0.8763, -2.26e-07, -0.279, -0.9603, 0.0, 0.1097, -0.994, -6.843e-08, 0.1097, -0.994, -6.6e-08, -0.279, -0.9603, 0.0, -0.6253, -0.7804, 0.0, -0.279, -0.9603, 0.0, -0.279, -0.9603, 0.0, -0.6253, -0.7804, 0.0, -0.8763, -0.4818, -2.647e-07, -0.6253, -0.7804, 0.0, -0.6253, -0.7804, 0.0, -0.8763, -0.4818, -2.65e-07, -0.994, -0.1098, -6.72e-07, -0.8763, -0.4818, -2.647e-07, -0.8763, -0.4818, -2.65e-07, -0.994, -0.1098, -6.729e-07, -0.9491, 0.315, 4.701e-07, -0.994, -0.1098, -6.72e-07, -0.994, -0.1098, -6.729e-07, -0.9491, 0.315, 4.689e-07, -0.7804, 0.6253, 1.777e-06, -0.9491, 0.315, 4.701e-07, -0.9491, 0.315, 4.689e-07, -0.7804, 0.6253, 1.776e-06, -0.441, 0.8975, 1.031e-06, -0.7804, 0.6253, 1.777e-06, -0.7804, 0.6253, 1.776e-06, -0.441, 0.8975, 1.031e-06, -0.1097, 0.994, 0.0, -0.441, 0.8975, 1.031e-06, -0.441, 0.8975, 1.031e-06, -0.1097, 0.994, 0.0, 0.279, 0.9603, 0.0, -0.1097, 0.994, 0.0, -0.1097, 0.994, 0.0, 0.279, 0.9603, 0.0, 0.6253, 0.7804, 0.0, 0.279, 0.9603, 0.0, 0.279, 0.9603, 0.0, 0.6253, 0.7804, 0.0, 0.8533, 0.5215, 1.263e-06, 0.6253, 0.7804, 0.0, 0.6253, 0.7804, 0.0, 0.8532, 0.5215, 1.208e-06, 0.994, 0.1098, 2.151e-06, 0.8533, 0.5215, 1.263e-06, 0.8532, 0.5215, 1.208e-06, 0.994, 0.1098, 2.035e-06, 0.9701, -0.2426, 8.219e-07, 0.994, 0.1098, 2.151e-06, 0.994, 0.1098, 2.035e-06, 0.9701, -0.2426, 7.626e-07, 0.7804, -0.6252, -3.672e-07, 0.9701, -0.2426, 8.219e-07, 0.9701, -0.2426, 7.626e-07, 0.7804, -0.6252, -3.654e-07, 0.4817, -0.8763, -2.26e-07, 0.7804, -0.6252, -3.672e-07, 0.7804, -0.6252, -3.654e-07, 0.4817, -0.8763, -2.223e-07, 0.1097, -0.994, -6.843e-08, 0.4817, -0.8763, -2.26e-07, 0.4817, -0.8763, -2.223e-07, 0.1097, -0.994, -6.6e-08, -0.279, -0.9603, 0.0, 0.1097, -0.994, -6.6e-08, 0.1113, -0.9938, -1.046e-07, -0.279, -0.9603, 0.0, -0.6253, -0.7804, 0.0, -0.279, -0.9603, 0.0, -0.279, -0.9603, 0.0, -0.6264, -0.7795, -6.814e-08, -0.8763, -0.4818, -2.65e-07, -0.6253, -0.7804, 0.0, -0.6264, -0.7795, -6.814e-08, -0.8763, -0.4818, 1.434e-05, -0.994, -0.1098, -6.729e-07, -0.8763, -0.4818, -2.65e-07, -0.8763, -0.4818, 1.434e-05, -0.9938, -0.1112, 2.754e-06, -0.9491, 0.315, 4.689e-07, -0.994, -0.1098, -6.729e-07, -0.9938, -0.1112, 2.754e-06, -0.9491, 0.315, 2.925e-06, -0.7804, 0.6253, 1.776e-06, -0.9491, 0.315, 4.689e-07, -0.9491, 0.315, 2.925e-06, -0.7795, 0.6264, 3.392e-06, -0.441, 0.8975, 1.031e-06, -0.7804, 0.6253, 1.776e-06, -0.7795, 0.6264, 3.392e-06, -0.4409, 0.8975, -1.04e-06, -0.1097, 0.994, 0.0, -0.441, 0.8975, 1.031e-06, -0.4409, 0.8975, -1.04e-06, -0.1112, 0.9938, 2.049e-05, 0.279, 0.9603, 0.0, -0.1097, 0.994, 0.0, -0.1112, 0.9938, 2.049e-05, 0.279, 0.9603, 0.0, 0.6253, 0.7804, 0.0, 0.279, 0.9603, 0.0, 0.279, 0.9603, 0.0, 0.6264, 0.7795, -1.203e-07, 0.8532, 0.5215, 1.208e-06, 0.6253, 0.7804, 0.0, 0.6264, 0.7795, -1.203e-07, 0.8532, 0.5215, -9.775e-07, 0.994, 0.1098, 2.035e-06, 0.8532, 0.5215, 1.208e-06, 0.8532, 0.5215, -9.775e-07, 0.9938, 0.1112, -2.092e-06, 0.9701, -0.2426, 7.626e-07, 0.994, 0.1098, 2.035e-06, 0.9938, 0.1112, -2.092e-06, 0.9701, -0.2426, 2.407e-06, 0.7804, -0.6252, -3.654e-07, 0.9701, -0.2426, 7.626e-07, 0.9701, -0.2426, 2.407e-06, 0.7795, -0.6264, 2.603e-06, 0.4817, -0.8763, -2.223e-07, 0.7804, -0.6252, -3.654e-07, 0.7795, -0.6264, 2.603e-06, 0.4817, -0.8763, 9.77e-06, 0.1097, -0.994, -6.6e-08, 0.4817, -0.8763, -2.223e-07, 0.4817, -0.8763, 9.77e-06, 0.1113, -0.9938, -1.046e-07, 0.4817, -0.8763, -1.117e-07, 0.7845, -0.6202, 1.294e-07, 0.7804, -0.6252, -3.66e-07, 0.4817, -0.8763, -2.248e-07, 0.7845, -0.6202, 1.294e-07, 0.9699, -0.2435, 1.187e-06, 0.9701, -0.2426, 7.746e-05, 0.7804, -0.6252, -3.66e-07, 0.9699, -0.2435, 1.187e-06, 0.9947, 0.1032, 3.134e-06, 0.994, 0.1098, -1.483e-06, 0.9701, -0.2426, 7.746e-05, 0.9947, 0.1032, 3.134e-06, 0.8528, 0.5222, 1.661e-06, 0.8533, 0.5215, -0.000105, 0.994, 0.1098, -1.483e-06, 0.8528, 0.5222, 1.661e-06, 0.6199, 0.7846, 3.261e-07, 0.6253, 0.7804, 0.0, 0.8533, 0.5215, -0.000105, 0.6199, 0.7846, 3.261e-07, 0.279, 0.9603, 0.0, 0.279, 0.9603, 0.0, 0.6253, 0.7804, 0.0, 0.279, 0.9603, 0.0, -0.1033, 0.9946, 3.072e-07, -0.1097, 0.994, 0.0, 0.279, 0.9603, 0.0, -0.1033, 0.9946, 3.072e-07, -0.4405, 0.8977, 1.055e-06, -0.441, 0.8975, -1.583e-06, -0.1097, 0.994, 0.0, -0.4405, 0.8977, 1.055e-06, -0.7846, 0.62, 1.899e-06, -0.7804, 0.6253, -0.0001825, -0.441, 0.8975, -1.583e-06, -0.7846, 0.62, 1.899e-06, -0.9494, 0.3141, 1.228e-07, -0.9491, 0.3149, -1.138e-06, -0.7804, 0.6253, -0.0001825, -0.9494, 0.3141, 1.228e-07, -0.9947, -0.1031, -3.309e-07, -0.994, -0.1097, -7.322e-07, -0.9491, 0.3149, -1.138e-06, -0.9947, -0.1031, -3.309e-07, -0.8763, -0.4817, -1.327e-07, -0.8763, -0.4818, -2.65e-07, -0.994, -0.1097, -7.322e-07, -0.8763, -0.4817, -1.327e-07, -0.6202, -0.7844, 3.09e-07, -0.6253, -0.7804, 0.0, -0.8763, -0.4818, -2.65e-07, -0.6202, -0.7844, 3.09e-07, -0.279, -0.9603, 0.0, -0.279, -0.9603, 0.0, -0.6253, -0.7804, 0.0, -0.279, -0.9603, 0.0, 0.1029, -0.9947, 2.923e-07, 0.1097, -0.994, -6.843e-08, -0.279, -0.9603, 0.0, 0.1029, -0.9947, 2.923e-07, 0.4817, -0.8763, -1.117e-07, 0.4817, -0.8763, -2.248e-07, 0.1097, -0.994, -6.843e-08, -0.4424, -0.04883, -0.8955, -0.4209, 0.1389, -0.8964, -0.4619, 0.1541, -0.8734, -0.4864, -0.05356, -0.8721, -0.3882, -0.2134, -0.8965, -0.4424, -0.04883, -0.8955, -0.4864, -0.05356, -0.8721, -0.4261, -0.2343, -0.8738, -0.2783, -0.3474, -0.8955, -0.3882, -0.2134, -0.8965, -0.4261, -0.2343, -0.8738, -0.3059, -0.382, -0.8721, -0.1236, -0.4254, -0.8965, -0.2783, -0.3474, -0.8955, -0.3059, -0.382, -0.8721, -0.1359, -0.4678, -0.8733, 0.04885, -0.4425, -0.8955, -0.1236, -0.4254, -0.8965, -0.1359, -0.4678, -0.8733, 0.05361, -0.4865, -0.8721, 0.2134, -0.3882, -0.8965, 0.04885, -0.4425, -0.8955, 0.05361, -0.4865, -0.8721, 0.2342, -0.4261, -0.8738, 0.382, -0.306, -0.8721, 0.3474, -0.2783, -0.8955, 0.2134, -0.3882, -0.8965, 0.2342, -0.4261, -0.8738, 0.4298, -0.1083, -0.8964, 0.3474, -0.2783, -0.8955, 0.382, -0.306, -0.8721, 0.4726, -0.1174, -0.8734, 0.4864, 0.05185, -0.8722, 0.4422, 0.05035, -0.8955, 0.4298, -0.1083, -0.8964, 0.4726, -0.1174, -0.8734, 0.3788, 0.2305, -0.8963, 0.4422, 0.05035, -0.8955, 0.4864, 0.05185, -0.8722, 0.4151, 0.2549, -0.8733, 0.306, 0.3819, -0.8721, 0.2783, 0.3474, -0.8955, 0.3788, 0.2305, -0.8963, 0.4151, 0.2549, -0.8733, 0.1236, 0.4254, -0.8965, 0.2783, 0.3474, -0.8955, 0.306, 0.3819, -0.8721, 0.1359, 0.4678, -0.8733, -0.0537, 0.4864, -0.8721, -0.04884, 0.4424, -0.8955, 0.1236, 0.4254, -0.8965, 0.1359, 0.4678, -0.8733, -0.1963, 0.3976, -0.8963, -0.04884, 0.4424, -0.8955, -0.0537, 0.4864, -0.8721, -0.2139, 0.4377, -0.8733, -0.3464, 0.2794, -0.8955, -0.1963, 0.3976, -0.8963, -0.2139, 0.4377, -0.8733, -0.3829, 0.3044, -0.8722, -0.4209, 0.1389, -0.8964, -0.3464, 0.2794, -0.8955, -0.3829, 0.3044, -0.8722, -0.4619, 0.1541, -0.8734])] * 3)])

# ---- objects
ob_rusty_nail_001 = bpy.data.objects.new('Rusty_Nail.001', me_mesh)

# ---- transforms, parenting, visibility, modifiers, constraints
ob_rusty_nail_001.location = (-8.189, -1.253, 3.821)
ob_rusty_nail_001.color = (0.8, 0.8, 0.8, 1.0)

# ---- collection membership
col_collection.objects.link(ob_rusty_nail_001)

# ---- scene / render settings (as saved in the file)
scene.frame_start = 1; scene.frame_end = 250; scene.frame_set(1)
scene.render.engine = 'BLENDER_EEVEE_NEXT'
scene.cycles.sampling_pattern = 'TABULATED_SOBOL'
bpy.context.view_layer.update()

# ---- added for rendering (the .blend has no active camera and no usable light): camera, sun
cam_auto = bpy.data.cameras.new('AutoCamera')
cam_auto.lens = 50.0
cam_auto.sensor_width = 36.0
cam_auto.clip_end = 1000.0
ob_auto_camera = bpy.data.objects.new('AutoCamera', cam_auto)
scene.collection.objects.link(ob_auto_camera)
ob_auto_camera.location = (-3.38422, -7.02417, 6.58782)
ob_auto_camera.rotation_euler = (1.09748, -7.21219e-08, 0.694738)
scene.camera = ob_auto_camera
light_auto_sun = bpy.data.lights.new('AutoSun', 'SUN')
light_auto_sun.energy = 3.0
light_auto_sun.angle = 0.0523599
ob_auto_sun = bpy.data.objects.new('AutoSun', light_auto_sun)
scene.collection.objects.link(ob_auto_sun)
ob_auto_sun.rotation_euler = (0.872665, 0.174533, 0.523599)
bpy.context.view_layer.update()
